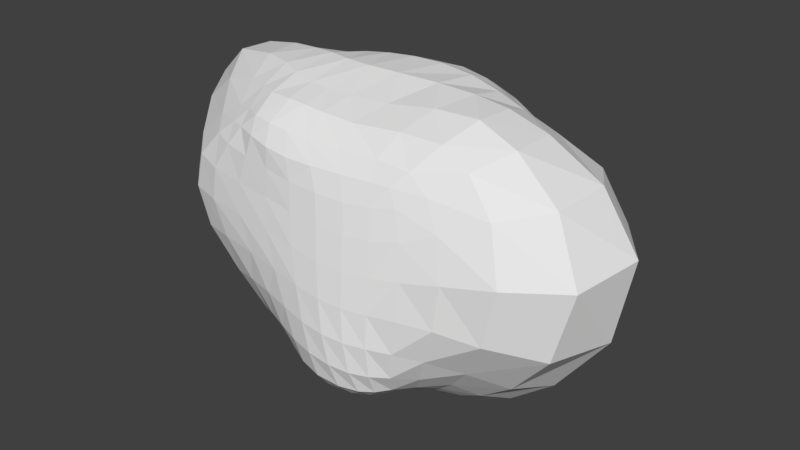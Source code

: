 # Source: Asteroid.blend  (saved by Blender 2.79.0; exported with 4.5.12 LTS)
import bpy
from mathutils import Matrix  # noqa: F401  (used for matrix-valued properties, if any)

bpy.ops.wm.read_factory_settings(use_empty=True)
scene = bpy.context.scene
scene.name = 'Scene'

# ---- collections
col_collection_1 = bpy.data.collections.new('Collection 1'); scene.collection.children.link(col_collection_1)

# ---- world
world_world = bpy.data.worlds.new('World'); scene.world = world_world
world_world.color = (0.05088, 0.05088, 0.05088)
world_world.use_sun_shadow = False
world_world.sun_shadow_jitter_overblur = 0.0
world_world.cycles.sampling_method = 'MANUAL'

# ---- meshes
me_cube_001 = bpy.data.meshes.new('Cube.001')
me_cube_001.from_pydata([(-2.091, 0.3795, -0.4891), (-2.129, 0.05717, -0.4057), (-1.916, -0.2808, -0.1371), (-1.498, -0.6708, -0.11), (-2.008, 0.416, 0.2917), (-1.917, 0.3952, 0.8715), (-1.605, 0.3013, 1.185), (-1.817, 0.7599, -0.3854), (-1.469, 1.006, -0.1555), (-1.178, 1.121, -0.03135), (-1.844, 0.1395, -1.097), (-1.526, 0.0238, -1.362), (-1.3, -0.0217, -1.448), (-1.805, -0.1119, -1.014), (-1.645, -0.3281, -0.6911), (-1.216, -0.6677, -0.5359), (-1.393, -0.1565, -1.31), (-1.2, -0.3182, -1.102), (-0.895, -0.6055, -0.9019), (-1.138, -0.1608, -1.396), (-0.9396, -0.2846, -1.272), (-0.717, -0.5073, -1.109), (-2.068, 0.07698, 0.3565), (-1.96, 0.05273, 0.9012), (-1.616, -0.03038, 1.195), (-1.856, -0.3048, 0.3886), (-1.739, -0.3209, 0.8096), (-1.416, -0.3727, 1.066), (-1.559, -0.6784, 0.2836), (-1.477, -0.6651, 0.6398), (-1.209, -0.6642, 0.8879), (-1.702, 0.7117, 0.2452), (-1.392, 0.9405, 0.3019), (-1.138, 1.077, 0.3156), (-1.598, 0.644, 0.7346), (-1.284, 0.8411, 0.6499), (-1.054, 0.9847, 0.5861), (-1.366, 0.5545, 1.022), (-1.119, 0.7495, 0.88), (-0.9414, 0.8964, 0.7794), (-1.671, 0.5726, -0.9351), (-1.446, 0.3917, -1.203), (-1.277, 0.2652, -1.338), (-1.381, 0.8784, -0.6168), (-1.234, 0.7079, -0.9124), (-1.1, 0.5656, -1.098), (-1.131, 1.042, -0.397), (-1.036, 0.912, -0.6894), (-0.9308, 0.7892, -0.8963), (-0.02592, 1.347, 0.0755), (-0.2485, 1.303, 0.06529), (-0.4691, 1.258, 0.0501), (-0.6923, 1.216, 0.03248), (-0.0171, 1.326, 0.3243), (-0.008973, 1.259, 0.5563), (-0.002779, 1.159, 0.7654), (0.2004, 1.383, 0.07809), (0.4306, 1.404, 0.06887), (0.6646, 1.384, 0.04146), (-0.03016, 1.31, -0.1814), (-0.0257, 1.209, -0.4336), (-0.0167, 1.063, -0.6668), (-0.2504, 1.281, -0.1867), (-0.4681, 1.244, -0.2034), (-0.6848, 1.2, -0.2341), (-0.2409, 1.195, -0.4383), (-0.4514, 1.166, -0.4557), (-0.654, 1.119, -0.4915), (-0.2281, 1.059, -0.6734), (-0.4321, 1.038, -0.6878), (-0.6201, 0.9978, -0.715), (-0.2392, 1.275, 0.3073), (-0.2281, 1.211, 0.5324), (-0.2195, 1.118, 0.7355), (-0.4578, 1.225, 0.2922), (-0.4408, 1.16, 0.5135), (-0.4261, 1.072, 0.7089), (-0.6767, 1.181, 0.2862), (-0.6474, 1.114, 0.5103), (-0.6173, 1.03, 0.6973), (0.2092, 1.375, 0.3401), (0.4395, 1.41, 0.3502), (0.671, 1.398, 0.3476), (0.2136, 1.301, 0.581), (0.435, 1.322, 0.6007), (0.6487, 1.296, 0.61), (0.2164, 1.189, 0.7936), (0.4281, 1.192, 0.8122), (0.6207, 1.152, 0.8171), (0.1926, 1.32, -0.1874), (0.1909, 1.198, -0.4395), (0.1951, 1.046, -0.6675), (0.4163, 1.31, -0.2092), (0.4045, 1.171, -0.4618), (0.4002, 1.017, -0.6823), (0.6398, 1.271, -0.2534), (0.6118, 1.125, -0.5081), (0.5908, 0.9765, -0.7168), (2.189, 0.0822, -0.3596), (1.865, 0.6157, -0.271), (1.466, 0.9288, -0.1457), (1.156, 1.133, -0.06542), (2.293, 0.1806, 0.3469), (1.934, 0.2219, 0.8292), (1.456, 0.1975, 1.116), (2.018, -0.5049, -0.322), (1.616, -0.8193, -0.1985), (1.262, -0.9467, -0.1396), (1.763, 0.01659, -0.9105), (1.415, -0.0746, -1.147), (1.211, -0.1323, -1.213), (1.63, 0.5214, -0.8229), (1.363, 0.8515, -0.5954), (1.101, 1.053, -0.4318), (1.39, 0.3639, -1.124), (1.216, 0.6968, -0.9076), (1.012, 0.907, -0.7163), (1.212, 0.2295, -1.234), (1.082, 0.5513, -1.079), (0.9173, 0.7676, -0.9033), (1.916, 0.6943, 0.3303), (1.67, 0.6659, 0.7442), (1.301, 0.5566, 0.9785), (1.462, 0.9539, 0.3086), (1.305, 0.8834, 0.6579), (1.091, 0.7501, 0.8679), (1.143, 1.131, 0.3078), (1.048, 1.042, 0.6123), (0.9255, 0.9102, 0.8214), (2.176, -0.462, 0.3008), (1.724, -0.8028, 0.3082), (1.3, -0.9166, 0.2471), (1.893, -0.3211, 0.8076), (1.563, -0.6729, 0.7479), (1.214, -0.8362, 0.5947), (1.466, -0.2404, 1.131), (1.294, -0.5847, 1.02), (1.057, -0.7734, 0.8318), (1.63, -0.4019, -0.78), (1.317, -0.3676, -1.005), (1.119, -0.3595, -1.096), (1.387, -0.6831, -0.5993), (1.187, -0.5811, -0.8419), (1.024, -0.514, -0.9878), (1.155, -0.9015, -0.4782), (1.048, -0.8188, -0.7279), (0.9323, -0.7138, -0.9099), (0.05794, -1.14, -0.1016), (0.3061, -1.153, -0.1251), (0.5285, -1.137, -0.135), (0.7458, -1.093, -0.1331), (-0.04153, -1.075, 0.1802), (-0.101, -1.012, 0.4463), (-0.1381, -0.9697, 0.6733), (-0.2221, -1.099, -0.0722), (-0.5457, -1.045, -0.05493), (-0.9078, -0.9799, -0.05842), (0.1557, -1.186, -0.3784), (0.228, -1.196, -0.6322), (0.2705, -1.154, -0.8476), (0.3694, -1.194, -0.4022), (0.5663, -1.169, -0.4162), (0.7548, -1.116, -0.4212), (0.4312, -1.193, -0.6607), (0.6111, -1.157, -0.6787), (0.7644, -1.095, -0.6826), (0.4785, -1.136, -0.871), (0.6424, -1.082, -0.8802), (0.7529, -1.012, -0.8758), (0.2401, -1.091, 0.1546), (0.1872, -1.024, 0.4217), (0.1366, -0.9675, 0.6556), (0.4892, -1.08, 0.1461), (0.4464, -1.014, 0.4146), (0.397, -0.9477, 0.6521), (0.725, -1.045, 0.1582), (0.684, -0.9826, 0.4325), (0.6308, -0.9169, 0.6653), (-0.3461, -1.045, 0.2067), (-0.695, -1.006, 0.2223), (-1.068, -0.9554, 0.2319), (-0.3948, -0.9928, 0.4721), (-0.7167, -0.9664, 0.4925), (-1.05, -0.9272, 0.5133), (-0.3987, -0.9589, 0.703), (-0.6529, -0.9362, 0.7353), (-0.9017, -0.8953, 0.7584), (-0.07564, -1.146, -0.3505), (0.02401, -1.16, -0.6023), (0.0764, -1.118, -0.8159), (-0.3239, -1.085, -0.3333), (-0.1739, -1.092, -0.5859), (-0.08893, -1.042, -0.7967), (-0.5936, -1.008, -0.3442), (-0.3754, -1.0, -0.6013), (-0.2567, -0.9374, -0.8119), (-0.0001147, -0.005825, -1.357), (-0.0008239, 0.2442, -1.33), (-0.002497, 0.4818, -1.221), (-0.003332, 0.6985, -1.064), (0.2982, -0.02193, -1.344), (0.5725, -0.06135, -1.325), (0.8232, -0.1071, -1.297), (0.009427, -0.2529, -1.317), (0.064, -0.5089, -1.243), (0.1868, -0.7827, -1.148), (-0.3003, -0.01799, -1.357), (-0.5851, -0.04052, -1.383), (-0.8624, -0.04809, -1.44), (-0.2876, 0.2321, -1.333), (-0.2593, 0.4789, -1.231), (-0.2328, 0.7022, -1.075), (-0.5701, 0.2116, -1.345), (-0.5086, 0.463, -1.23), (-0.4531, 0.692, -1.075), (-0.8522, 0.1968, -1.381), (-0.7457, 0.4542, -1.227), (-0.6528, 0.6839, -1.061), (0.2819, 0.2281, -1.316), (0.551, 0.2014, -1.306), (0.8075, 0.1734, -1.299), (0.2519, 0.4655, -1.205), (0.4962, 0.4468, -1.195), (0.7256, 0.4382, -1.187), (0.2253, 0.6813, -1.05), (0.4441, 0.663, -1.042), (0.6424, 0.6545, -1.033), (0.2844, -0.2575, -1.297), (0.3124, -0.4951, -1.223), (0.4114, -0.7534, -1.137), (0.5348, -0.2843, -1.259), (0.5218, -0.4851, -1.179), (0.5686, -0.7035, -1.105), (0.7569, -0.3173, -1.213), (0.6964, -0.477, -1.133), (0.6818, -0.6559, -1.072), (-0.2555, -0.249, -1.308), (-0.4859, -0.2463, -1.314), (-0.7144, -0.2179, -1.362), (-0.1686, -0.4805, -1.225), (-0.3507, -0.434, -1.209), (-0.5401, -0.362, -1.244), (-0.03506, -0.7351, -1.128), (-0.2078, -0.6508, -1.106), (-0.384, -0.5485, -1.13), (-0.1475, -0.01327, 1.362), (-0.02869, 0.4317, 1.347), (0.002152, 0.7021, 1.242), (0.003958, 0.8796, 1.103), (-0.3834, 0.003687, 1.361), (-0.6024, 0.05093, 1.356), (-0.8311, 0.111, 1.332), (-0.2431, -0.3886, 1.24), (-0.2676, -0.636, 1.18), (-0.2611, -0.8545, 1.027), (0.1461, 0.01482, 1.356), (0.5049, 0.06528, 1.34), (0.8256, 0.1153, 1.307), (0.2421, 0.4549, 1.34), (0.2513, 0.7249, 1.24), (0.2363, 0.8997, 1.119), (0.538, 0.461, 1.305), (0.4995, 0.7168, 1.199), (0.4571, 0.8863, 1.102), (0.8085, 0.4541, 1.233), (0.7293, 0.6841, 1.124), (0.6504, 0.8472, 1.049), (-0.2832, 0.4048, 1.331), (-0.5272, 0.3966, 1.294), (-0.7714, 0.4126, 1.234), (-0.2427, 0.6658, 1.217), (-0.478, 0.6417, 1.17), (-0.7006, 0.6416, 1.104), (-0.2252, 0.8479, 1.071), (-0.4427, 0.8211, 1.028), (-0.6401, 0.8125, 0.9744), (-0.4352, -0.3747, 1.255), (-0.4324, -0.6363, 1.189), (-0.4376, -0.8576, 1.047), (-0.6512, -0.3302, 1.278), (-0.6464, -0.6177, 1.186), (-0.6249, -0.8258, 1.058), (-0.8484, -0.2406, 1.293), (-0.8236, -0.5374, 1.177), (-0.7809, -0.7438, 1.051), (-0.01901, -0.3744, 1.236), (0.3272, -0.3343, 1.242), (0.7343, -0.2659, 1.281), (-0.09037, -0.6301, 1.163), (0.2147, -0.6134, 1.141), (0.6392, -0.5677, 1.162), (-0.05607, -0.8318, 1.01), (0.2333, -0.7961, 0.9955), (0.5806, -0.7545, 0.9886), (-0.8153, 0.7037, -1.02), (-0.9523, 0.4733, -1.203), (-1.101, 0.196, -1.4), (-1.101, -0.04376, -1.472), (-0.9363, -0.178, -1.407), (-0.7464, -0.2931, -1.296), (-0.5691, -0.4647, -1.173), (-0.4598, -0.7769, -0.8998), (-0.6005, -0.8619, -0.6903), (-0.8675, -0.8998, -0.4071), (-1.213, -0.8891, -0.08237), (-1.353, -0.8758, 0.2458), (-1.3, -0.8514, 0.5503), (-1.088, -0.8237, 0.7879), (-0.9533, -0.6835, 1.016), (-1.049, -0.452, 1.158), (-1.153, -0.1416, 1.281), (-1.163, 0.1904, 1.287), (-1.051, 0.466, 1.154), (-0.9154, 0.6771, 1.016), (-0.8082, 0.8329, 0.9037), (-0.7873, 0.985, 0.7132), (-0.8501, 1.065, 0.5334), (-0.902, 1.141, 0.2962), (-0.9255, 1.177, 0.01116), (-0.9037, 1.139, -0.289), (-0.8472, 1.041, -0.5601), (-0.7835, 0.9282, -0.7709), (0.591, 0.8279, -0.8826), (0.4105, 0.8521, -0.8729), (0.206, 0.8752, -0.8708), (-0.008251, 0.8933, -0.8774), (-0.2227, 0.8961, -0.8868), (-0.4277, 0.8838, -0.8937), (-0.6079, 0.8608, -0.8974), (-0.6049, 0.9356, 0.8465), (-0.4236, 0.961, 0.8778), (-0.2174, 0.997, 0.914), (0.001652, 1.031, 0.9474), (0.2228, 1.053, 0.9731), (0.4316, 1.044, 0.9796), (0.6099, 1.003, 0.9627), (0.7833, 1.06, 0.81), (0.8476, 1.196, 0.6067), (0.8981, 1.297, 0.3286), (0.9018, 1.295, -0.004617), (0.8652, 1.193, -0.3255), (0.8126, 1.046, -0.588), (0.7604, 0.9064, -0.7799), (0.8028, -0.6378, -1.024), (0.8636, -0.479, -1.078), (0.9505, -0.3435, -1.157), (1.034, -0.1419, -1.257), (1.034, 0.1605, -1.282), (0.928, 0.4572, -1.162), (0.8047, 0.6754, -1.005), (0.8102, 0.8309, 0.9601), (0.927, 0.6737, 1.017), (1.044, 0.471, 1.129), (1.113, 0.1608, 1.247), (1.107, -0.2136, 1.27), (1.017, -0.5414, 1.154), (0.8679, -0.7403, 0.9617), (0.8448, -0.8704, 0.7111), (0.9293, -0.9283, 0.485), (0.9821, -0.9892, 0.1908), (0.9817, -1.028, -0.1285), (0.9467, -1.034, -0.4309), (0.9039, -0.9974, -0.6837), (0.8419, -0.908, -0.8682), (-0.243, -0.776, -0.984), (-0.08453, -0.8866, -0.967), (0.06637, -0.9762, -0.9878), (0.2625, -1.019, -1.012), (0.4783, -0.9898, -1.015), (0.6286, -0.9243, -1.003), (0.7095, -0.854, -0.9918), (0.5802, -0.8512, 0.8402), (0.3213, -0.8848, 0.841), (0.04893, -0.9206, 0.842), (-0.1976, -0.942, 0.8523), (-0.4101, -0.9418, 0.8815), (-0.603, -0.9121, 0.9168), (-0.7786, -0.8521, 0.9307), (-0.4011, -0.6702, -1.028), (-0.9188, -0.8013, 0.9239), (-0.7345, 0.8401, -0.9007), (-0.7348, 0.923, 0.825), (0.7724, -0.798, -0.9745), (0.7657, -0.8296, 0.8415), (0.7193, 0.8074, -0.8932), (0.7349, 0.958, 0.9268)], [], [(0, 10, 13, 1), (1, 13, 14, 2), (2, 14, 15, 3), (3, 15, 303, 304), (10, 11, 16, 13), (13, 16, 17, 14), (14, 17, 18, 15), (15, 18, 302, 303), (11, 12, 19, 16), (16, 19, 20, 17), (17, 20, 21, 18), (18, 21, 301, 302), (12, 297, 298, 19), (19, 298, 299, 20), (20, 299, 300, 21), (21, 300, 378, 301), (0, 1, 22, 4), (4, 22, 23, 5), (5, 23, 24, 6), (6, 24, 310, 311), (1, 2, 25, 22), (22, 25, 26, 23), (23, 26, 27, 24), (24, 27, 309, 310), (2, 3, 28, 25), (25, 28, 29, 26), (26, 29, 30, 27), (27, 30, 308, 309), (3, 304, 305, 28), (28, 305, 306, 29), (29, 306, 307, 30), (30, 307, 379, 308), (0, 4, 31, 7), (7, 31, 32, 8), (8, 32, 33, 9), (9, 33, 317, 318), (4, 5, 34, 31), (31, 34, 35, 32), (32, 35, 36, 33), (33, 36, 316, 317), (5, 6, 37, 34), (34, 37, 38, 35), (35, 38, 39, 36), (36, 39, 315, 316), (6, 311, 312, 37), (37, 312, 313, 38), (38, 313, 314, 39), (39, 314, 381, 315), (0, 7, 40, 10), (10, 40, 41, 11), (11, 41, 42, 12), (12, 42, 296, 297), (7, 8, 43, 40), (40, 43, 44, 41), (41, 44, 45, 42), (42, 45, 295, 296), (8, 9, 46, 43), (43, 46, 47, 44), (44, 47, 48, 45), (45, 48, 294, 295), (9, 318, 319, 46), (46, 319, 320, 47), (47, 320, 321, 48), (48, 321, 380, 294), (49, 59, 62, 50), (50, 62, 63, 51), (51, 63, 64, 52), (52, 64, 319, 318), (59, 60, 65, 62), (62, 65, 66, 63), (63, 66, 67, 64), (64, 67, 320, 319), (60, 61, 68, 65), (65, 68, 69, 66), (66, 69, 70, 67), (67, 70, 321, 320), (61, 325, 326, 68), (68, 326, 327, 69), (69, 327, 328, 70), (70, 328, 380, 321), (49, 50, 71, 53), (53, 71, 72, 54), (54, 72, 73, 55), (55, 73, 331, 332), (50, 51, 74, 71), (71, 74, 75, 72), (72, 75, 76, 73), (73, 76, 330, 331), (51, 52, 77, 74), (74, 77, 78, 75), (75, 78, 79, 76), (76, 79, 329, 330), (52, 318, 317, 77), (77, 317, 316, 78), (78, 316, 315, 79), (79, 315, 381, 329), (49, 53, 80, 56), (56, 80, 81, 57), (57, 81, 82, 58), (58, 82, 338, 339), (53, 54, 83, 80), (80, 83, 84, 81), (81, 84, 85, 82), (82, 85, 337, 338), (54, 55, 86, 83), (83, 86, 87, 84), (84, 87, 88, 85), (85, 88, 336, 337), (55, 332, 333, 86), (86, 333, 334, 87), (87, 334, 335, 88), (88, 335, 385, 336), (49, 56, 89, 59), (59, 89, 90, 60), (60, 90, 91, 61), (61, 91, 324, 325), (56, 57, 92, 89), (89, 92, 93, 90), (90, 93, 94, 91), (91, 94, 323, 324), (57, 58, 95, 92), (92, 95, 96, 93), (93, 96, 97, 94), (94, 97, 322, 323), (58, 339, 340, 95), (95, 340, 341, 96), (96, 341, 342, 97), (97, 342, 384, 322), (98, 108, 111, 99), (99, 111, 112, 100), (100, 112, 113, 101), (101, 113, 340, 339), (108, 109, 114, 111), (111, 114, 115, 112), (112, 115, 116, 113), (113, 116, 341, 340), (109, 110, 117, 114), (114, 117, 118, 115), (115, 118, 119, 116), (116, 119, 342, 341), (110, 346, 347, 117), (117, 347, 348, 118), (118, 348, 349, 119), (119, 349, 384, 342), (98, 99, 120, 102), (102, 120, 121, 103), (103, 121, 122, 104), (104, 122, 352, 353), (99, 100, 123, 120), (120, 123, 124, 121), (121, 124, 125, 122), (122, 125, 351, 352), (100, 101, 126, 123), (123, 126, 127, 124), (124, 127, 128, 125), (125, 128, 350, 351), (101, 339, 338, 126), (126, 338, 337, 127), (127, 337, 336, 128), (128, 336, 385, 350), (98, 102, 129, 105), (105, 129, 130, 106), (106, 130, 131, 107), (107, 131, 359, 360), (102, 103, 132, 129), (129, 132, 133, 130), (130, 133, 134, 131), (131, 134, 358, 359), (103, 104, 135, 132), (132, 135, 136, 133), (133, 136, 137, 134), (134, 137, 357, 358), (104, 353, 354, 135), (135, 354, 355, 136), (136, 355, 356, 137), (137, 356, 383, 357), (98, 105, 138, 108), (108, 138, 139, 109), (109, 139, 140, 110), (110, 140, 345, 346), (105, 106, 141, 138), (138, 141, 142, 139), (139, 142, 143, 140), (140, 143, 344, 345), (106, 107, 144, 141), (141, 144, 145, 142), (142, 145, 146, 143), (143, 146, 343, 344), (107, 360, 361, 144), (144, 361, 362, 145), (145, 362, 363, 146), (146, 363, 382, 343), (147, 157, 160, 148), (148, 160, 161, 149), (149, 161, 162, 150), (150, 162, 361, 360), (157, 158, 163, 160), (160, 163, 164, 161), (161, 164, 165, 162), (162, 165, 362, 361), (158, 159, 166, 163), (163, 166, 167, 164), (164, 167, 168, 165), (165, 168, 363, 362), (159, 367, 368, 166), (166, 368, 369, 167), (167, 369, 370, 168), (168, 370, 382, 363), (147, 148, 169, 151), (151, 169, 170, 152), (152, 170, 171, 153), (153, 171, 373, 374), (148, 149, 172, 169), (169, 172, 173, 170), (170, 173, 174, 171), (171, 174, 372, 373), (149, 150, 175, 172), (172, 175, 176, 173), (173, 176, 177, 174), (174, 177, 371, 372), (150, 360, 359, 175), (175, 359, 358, 176), (176, 358, 357, 177), (177, 357, 383, 371), (147, 151, 178, 154), (154, 178, 179, 155), (155, 179, 180, 156), (156, 180, 305, 304), (151, 152, 181, 178), (178, 181, 182, 179), (179, 182, 183, 180), (180, 183, 306, 305), (152, 153, 184, 181), (181, 184, 185, 182), (182, 185, 186, 183), (183, 186, 307, 306), (153, 374, 375, 184), (184, 375, 376, 185), (185, 376, 377, 186), (186, 377, 379, 307), (147, 154, 187, 157), (157, 187, 188, 158), (158, 188, 189, 159), (159, 189, 366, 367), (154, 155, 190, 187), (187, 190, 191, 188), (188, 191, 192, 189), (189, 192, 365, 366), (155, 156, 193, 190), (190, 193, 194, 191), (191, 194, 195, 192), (192, 195, 364, 365), (156, 304, 303, 193), (193, 303, 302, 194), (194, 302, 301, 195), (195, 301, 378, 364), (196, 206, 209, 197), (197, 209, 210, 198), (198, 210, 211, 199), (199, 211, 326, 325), (206, 207, 212, 209), (209, 212, 213, 210), (210, 213, 214, 211), (211, 214, 327, 326), (207, 208, 215, 212), (212, 215, 216, 213), (213, 216, 217, 214), (214, 217, 328, 327), (208, 297, 296, 215), (215, 296, 295, 216), (216, 295, 294, 217), (217, 294, 380, 328), (196, 197, 218, 200), (200, 218, 219, 201), (201, 219, 220, 202), (202, 220, 347, 346), (197, 198, 221, 218), (218, 221, 222, 219), (219, 222, 223, 220), (220, 223, 348, 347), (198, 199, 224, 221), (221, 224, 225, 222), (222, 225, 226, 223), (223, 226, 349, 348), (199, 325, 324, 224), (224, 324, 323, 225), (225, 323, 322, 226), (226, 322, 384, 349), (196, 200, 227, 203), (203, 227, 228, 204), (204, 228, 229, 205), (205, 229, 368, 367), (200, 201, 230, 227), (227, 230, 231, 228), (228, 231, 232, 229), (229, 232, 369, 368), (201, 202, 233, 230), (230, 233, 234, 231), (231, 234, 235, 232), (232, 235, 370, 369), (202, 346, 345, 233), (233, 345, 344, 234), (234, 344, 343, 235), (235, 343, 382, 370), (196, 203, 236, 206), (206, 236, 237, 207), (207, 237, 238, 208), (208, 238, 298, 297), (203, 204, 239, 236), (236, 239, 240, 237), (237, 240, 241, 238), (238, 241, 299, 298), (204, 205, 242, 239), (239, 242, 243, 240), (240, 243, 244, 241), (241, 244, 300, 299), (205, 367, 366, 242), (242, 366, 365, 243), (243, 365, 364, 244), (244, 364, 378, 300), (245, 255, 258, 246), (246, 258, 259, 247), (247, 259, 260, 248), (248, 260, 333, 332), (255, 256, 261, 258), (258, 261, 262, 259), (259, 262, 263, 260), (260, 263, 334, 333), (256, 257, 264, 261), (261, 264, 265, 262), (262, 265, 266, 263), (263, 266, 335, 334), (257, 353, 352, 264), (264, 352, 351, 265), (265, 351, 350, 266), (266, 350, 385, 335), (245, 246, 267, 249), (249, 267, 268, 250), (250, 268, 269, 251), (251, 269, 312, 311), (246, 247, 270, 267), (267, 270, 271, 268), (268, 271, 272, 269), (269, 272, 313, 312), (247, 248, 273, 270), (270, 273, 274, 271), (271, 274, 275, 272), (272, 275, 314, 313), (248, 332, 331, 273), (273, 331, 330, 274), (274, 330, 329, 275), (275, 329, 381, 314), (245, 249, 276, 252), (252, 276, 277, 253), (253, 277, 278, 254), (254, 278, 375, 374), (249, 250, 279, 276), (276, 279, 280, 277), (277, 280, 281, 278), (278, 281, 376, 375), (250, 251, 282, 279), (279, 282, 283, 280), (280, 283, 284, 281), (281, 284, 377, 376), (251, 311, 310, 282), (282, 310, 309, 283), (283, 309, 308, 284), (284, 308, 379, 377), (245, 252, 285, 255), (255, 285, 286, 256), (256, 286, 287, 257), (257, 287, 354, 353), (252, 253, 288, 285), (285, 288, 289, 286), (286, 289, 290, 287), (287, 290, 355, 354), (253, 254, 291, 288), (288, 291, 292, 289), (289, 292, 293, 290), (290, 293, 356, 355), (254, 374, 373, 291), (291, 373, 372, 292), (292, 372, 371, 293), (293, 371, 383, 356)])
me_cube_001.use_remesh_preserve_volume = False
me_cube_001.use_remesh_preserve_attributes = False
me_cube_001.use_mirror_vertex_groups = False
me_cube_001.update()

# ---- objects
ob_asteroid = bpy.data.objects.new('Asteroid', me_cube_001)

# ---- transforms, parenting, visibility, modifiers, constraints
ob_asteroid.location = (0.0, 0.0, 0.0)
ob_asteroid.lineart.crease_threshold = 0.0

# ---- collection membership
col_collection_1.objects.link(ob_asteroid)

# ---- scene / render settings (as saved in the file)
scene.frame_start = 1; scene.frame_end = 250; scene.frame_set(1)
scene.render.engine = 'BLENDER_EEVEE_NEXT'
scene.render.resolution_percentage = 50
scene.render.dither_intensity = 0.0
scene.cycles.use_denoising = False
scene.cycles.samples = 128
scene.cycles.sampling_pattern = 'TABULATED_SOBOL'
scene.cycles.use_adaptive_sampling = False
scene.cycles.use_light_tree = False
scene.cycles.blur_glossy = 0.0
scene.cycles.sample_clamp_indirect = 0.0
scene.view_settings.view_transform = 'Standard'
bpy.context.view_layer.update()

# ---- added for rendering (the .blend has no active camera and no usable light): camera, sun
cam_auto = bpy.data.cameras.new('AutoCamera')
cam_auto.lens = 50.0
cam_auto.sensor_width = 36.0
cam_auto.clip_end = 1000.0
ob_auto_camera = bpy.data.objects.new('AutoCamera', cam_auto)
scene.collection.objects.link(ob_auto_camera)
ob_auto_camera.location = (5.507, -6.40336, 4.2848)
ob_auto_camera.rotation_euler = (1.09748, -7.21219e-08, 0.694738)
scene.camera = ob_auto_camera
light_auto_sun = bpy.data.lights.new('AutoSun', 'SUN')
light_auto_sun.energy = 3.0
light_auto_sun.angle = 0.0523599
ob_auto_sun = bpy.data.objects.new('AutoSun', light_auto_sun)
scene.collection.objects.link(ob_auto_sun)
ob_auto_sun.rotation_euler = (0.872665, 0.174533, 0.523599)
bpy.context.view_layer.update()
